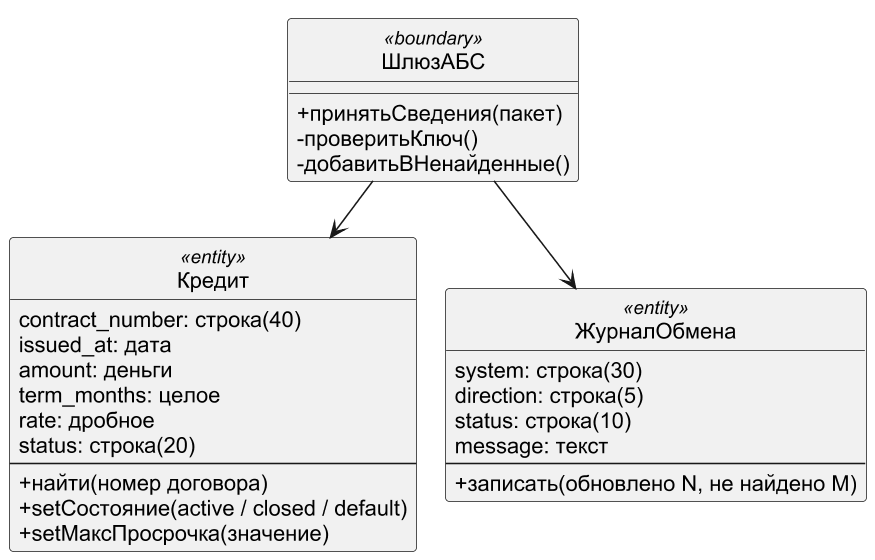

The diagram above was rendered by PlantUML. Its source (embedded in the PNG):
@startuml
!pragma layout smetana
skinparam dpi 150
skinparam defaultFontName Arial
skinparam shadowing false
skinparam monochrome true
hide circle
skinparam classAttributeIconSize 0
class ШлюзАБС <<boundary>> {
 +принятьСведения(пакет)
 -проверитьКлюч()
 -добавитьВНенайденные()
}
class Кредит <<entity>> {
 {field} contract_number: строка(40)
 {field} issued_at: дата
 {field} amount: деньги
 {field} term_months: целое
 {field} rate: дробное
 {field} status: строка(20)
 --
 +найти(номер договора)
 +setСостояние(active / closed / default)
 +setМаксПросрочка(значение)
}
class ЖурналОбмена <<entity>> {
 {field} system: строка(30)
 {field} direction: строка(5)
 {field} status: строка(10)
 {field} message: текст
 --
 +записать(обновлено N, не найдено M)
}
ШлюзАБС --> Кредит
ШлюзАБС --> ЖурналОбмена
@enduml